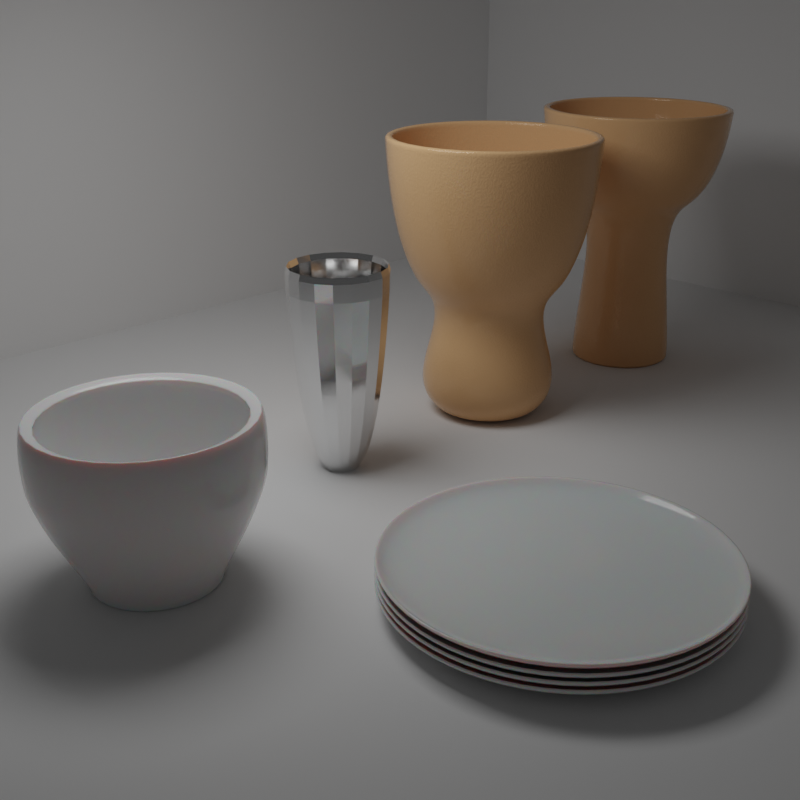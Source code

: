 # Source: pottery.blend  (saved by Blender 3.3.0; exported with 4.5.12 LTS)
import bpy
from mathutils import Matrix  # noqa: F401  (used for matrix-valued properties, if any)

bpy.ops.wm.read_factory_settings(use_empty=True)
scene = bpy.context.scene
scene.name = 'Scene'

# ---- collections
col_collection = bpy.data.collections.new('Collection'); scene.collection.children.link(col_collection)

# ---- materials (node trees are filled in below, after node groups)
mat_material_002 = bpy.data.materials.new('Material.002')
mat_material_003 = bpy.data.materials.new('Material.003')
mat_material_001 = bpy.data.materials.new('Material.001')

# ---- node groups
ng_pottery = bpy.data.node_groups.new('Pottery', 'GeometryNodeTree')
_s = ng_pottery.interface.new_socket(name='Geometry', in_out='OUTPUT', socket_type='NodeSocketGeometry')
_s = ng_pottery.interface.new_socket(name='Geometry', in_out='INPUT', socket_type='NodeSocketGeometry')
_s = ng_pottery.interface.new_socket(name='Offset Scale', in_out='INPUT', socket_type='NodeSocketFloat')
_s.default_value = 0.3
_s.min_value = 0.0
_s = ng_pottery.interface.new_socket(name='Resolution', in_out='INPUT', socket_type='NodeSocketInt')
_s.default_value = 32
_s.min_value = 3
_s.max_value = 512
_s = ng_pottery.interface.new_socket(name='Level', in_out='INPUT', socket_type='NodeSocketInt')
_s.default_value = 1
_s.min_value = 0
_s.max_value = 6
_s = ng_pottery.interface.new_socket(name='Shade Smooth', in_out='INPUT', socket_type='NodeSocketBool')
_s.default_value = True
_s = ng_pottery.interface.new_socket(name='Material', in_out='INPUT', socket_type='NodeSocketMaterial')
ng_pottery.is_modifier = True
_N = ng_pottery.nodes; _L = ng_pottery.links
n0 = _N.new('NodeGroupInput'); n0.name = 'Group Input'; n0.location = (-1059, -73)
n1 = _N.new('NodeReroute'); n1.name = 'Reroute.007'; n1.location = (-202, -282)
n1.width = 16
n1.socket_idname = 'NodeSocketGeometry'
n2 = _N.new('NodeReroute'); n2.name = 'Reroute.003'; n2.location = (-815, 19)
n2.width = 16
n2.socket_idname = 'NodeSocketGeometry'
n3 = _N.new('FunctionNodeCompare'); n3.name = 'Compare'; n3.location = (-615, -1)
n3.hide = True
n3.operation = 'EQUAL'
n3.data_type = 'INT'
n3.inputs[6].default_value = (0.0, 0.0, 0.0, 0.0)
n3.inputs[7].default_value = (0.0, 0.0, 0.0, 0.0)
n4 = _N.new('GeometryNodeInputIndex'); n4.name = 'Index'; n4.location = (-779, -2)
n5 = _N.new('FunctionNodeInputVector'); n5.name = 'Vector'; n5.location = (-618, -47)
n5.hide = True
n5.outputs[0].default_value = (0.0, 0.0, 0.0)
n6 = _N.new('NodeReroute'); n6.name = 'Reroute.004'; n6.location = (-480, 15)
n6.width = 16
n6.socket_idname = 'NodeSocketGeometry'
n7 = _N.new('GeometryNodeSetPosition'); n7.name = 'Set Position'; n7.location = (-385, 26)
n8 = _N.new('NodeReroute'); n8.name = 'Reroute.008'; n8.location = (-170, -164)
n8.width = 16
n8.socket_idname = 'NodeSocketInt'
n9 = _N.new('NodeReroute'); n9.name = 'Reroute.005'; n9.location = (-173, -141)
n9.width = 16
n9.socket_idname = 'NodeSocketInt'
n10 = _N.new('GeometryNodeCurveToMesh'); n10.name = 'Curve to Mesh'; n10.location = (76, 198)
n11 = _N.new('GeometryNodeTransform'); n11.name = 'Transform'; n11.location = (-95, 40)
n11.hide = True
n11.inputs[2].default_value = (1.571, 0.0, 0.0)
n12 = _N.new('GeometryNodeCurvePrimitiveCircle'); n12.name = 'Curve Circle'; n12.location = (-113, 211)
n12.inputs[4].default_value = 0.0001
n13 = _N.new('NodeReroute'); n13.name = 'Reroute'; n13.location = (902, -140)
n13.width = 16
n13.socket_idname = 'NodeSocketInt'
n14 = _N.new('GeometryNodeFlipFaces'); n14.name = 'Flip Faces'; n14.location = (491, 28)
n15 = _N.new('GeometryNodeExtrudeMesh'); n15.name = 'Extrude Mesh'; n15.location = (492, 273)
n15.inputs[4].default_value = False
n16 = _N.new('GeometryNodeJoinGeometry'); n16.name = 'Join Geometry'; n16.location = (699, 122)
n16.hide = True
n17 = _N.new('GeometryNodeMergeByDistance'); n17.name = 'Merge by Distance.001'; n17.location = (890, 132)
n18 = _N.new('GeometryNodeSubdivisionSurface'); n18.name = 'Subdivision Surface'; n18.location = (1060, 38)
n18.inputs[4].default_value = False
n19 = _N.new('GeometryNodeSetShadeSmooth'); n19.name = 'Set Shade Smooth'; n19.location = (1261, -53)
n20 = _N.new('GeometryNodeSetMaterial'); n20.name = 'Set Material'; n20.location = (1455, -95)
n21 = _N.new('GeometryNodeJoinGeometry'); n21.name = 'Join Geometry.001'; n21.location = (1662, -248)
n21.hide = True
n22 = _N.new('NodeGroupOutput'); n22.name = 'Group Output'; n22.location = (1856, -257)
n23 = _N.new('NodeReroute'); n23.name = 'Reroute.009'; n23.location = (448, 10)
n23.width = 16
n23.socket_idname = 'NodeSocketFloat'
n24 = _N.new('NodeReroute'); n24.name = 'Reroute.006'; n24.location = (450, -121)
n24.width = 16
n24.socket_idname = 'NodeSocketFloat'
n25 = _N.new('GeometryNodeMergeByDistance'); n25.name = 'Merge by Distance'; n25.location = (266, 181)
n26 = _N.new('NodeReroute'); n26.name = 'Reroute.002'; n26.location = (-201, -12)
n26.width = 16
n26.socket_idname = 'NodeSocketGeometry'
n27 = _N.new('GeometryNodeInputNamedAttribute'); n27.name = 'Named Attribute'; n27.location = (51, 198)
n27.inputs[0].default_value = 'radius'
n28 = _N.new('GeometryNodeSwitch'); n28.name = 'Switch'; n28.location = (51, 198)
n28.input_type = 'FLOAT'
n28.inputs[1].default_value = 1.0
n29 = _N.new('ShaderNodeClamp'); n29.name = 'Clamp'; n29.location = (1035, 38)
n29.inputs[2].default_value = 11.0
_L.new(n12.outputs[0], n10.inputs[0])
_L.new(n26.outputs[0], n11.inputs[0])
_L.new(n10.outputs[0], n25.inputs[0])
_L.new(n16.outputs[0], n17.inputs[0])
_L.new(n11.outputs[0], n10.inputs[1])
_L.new(n25.outputs[0], n15.inputs[0])
_L.new(n15.outputs[0], n16.inputs[0])
_L.new(n14.outputs[0], n16.inputs[0])
_L.new(n25.outputs[0], n14.inputs[0])
_L.new(n17.outputs[0], n18.inputs[0])
_L.new(n1.outputs[0], n21.inputs[0])
_L.new(n18.outputs[0], n19.inputs[0])
_L.new(n23.outputs[0], n15.inputs[3])
_L.new(n9.outputs[0], n12.inputs[0])
_L.new(n19.outputs[0], n20.inputs[0])
_L.new(n0.outputs[4], n19.inputs[2])
_L.new(n20.outputs[0], n21.inputs[0])
_L.new(n0.outputs[5], n20.inputs[2])
_L.new(n21.outputs[0], n22.inputs[0])
_L.new(n7.outputs[0], n26.inputs[0])
_L.new(n6.outputs[0], n7.inputs[0])
_L.new(n5.outputs[0], n7.inputs[2])
_L.new(n4.outputs[0], n3.inputs[2])
_L.new(n3.outputs[0], n7.inputs[1])
_L.new(n0.outputs[0], n2.inputs[0])
_L.new(n2.outputs[0], n6.inputs[0])
_L.new(n0.outputs[2], n9.inputs[0])
_L.new(n0.outputs[1], n24.inputs[0])
_L.new(n26.outputs[0], n1.inputs[0])
_L.new(n0.outputs[3], n8.inputs[0])
_L.new(n8.outputs[0], n13.inputs[0])
_L.new(n24.outputs[0], n23.inputs[0])
_L.new(n27.outputs[1], n28.inputs[0])
_L.new(n27.outputs[0], n28.inputs[2])
_L.new(n28.outputs[0], n10.inputs[2])
_L.new(n29.outputs[0], n18.inputs[1])
n22.is_active_output = True

# ---- material node trees
mat_material_002.use_nodes = True; mat_material_002.node_tree.nodes.clear()
_N = mat_material_002.node_tree.nodes; _L = mat_material_002.node_tree.links
n0 = _N.new('ShaderNodeBsdfPrincipled'); n0.name = 'Principled BSDF'; n0.location = (10, 300)
n0.distribution = 'GGX'
n0.subsurface_method = 'RANDOM_WALK_SKIN'
n0.inputs[2].default_value = 0.1032
n0.inputs[3].default_value = 1.45
n0.inputs[8].default_value = 1.0
n0.inputs[10].default_value = 0.2619
n0.inputs[14].default_value = (0.9, 0.9, 0.9, 1.0)
n0.inputs[27].default_value = (0.0, 0.0, 0.0, 1.0)
n0.inputs[28].default_value = 1.0
n1 = _N.new('ShaderNodeOutputMaterial'); n1.name = 'Material Output'; n1.location = (300, 300)
_L.new(n0.outputs[0], n1.inputs[0])
n1.is_active_output = True
mat_material_003.use_nodes = True; mat_material_003.node_tree.nodes.clear()
_N = mat_material_003.node_tree.nodes; _L = mat_material_003.node_tree.links
n0 = _N.new('ShaderNodeBsdfPrincipled'); n0.name = 'Principled BSDF'; n0.location = (10, 300)
n0.distribution = 'GGX'
n0.subsurface_method = 'RANDOM_WALK_SKIN'
n0.inputs[1].default_value = 1.0
n0.inputs[2].default_value = 0.119
n0.inputs[3].default_value = 1.45
n0.inputs[15].default_value = 0.5556
n0.inputs[27].default_value = (0.0, 0.0, 0.0, 1.0)
n0.inputs[28].default_value = 1.0
n1 = _N.new('ShaderNodeOutputMaterial'); n1.name = 'Material Output'; n1.location = (300, 300)
_L.new(n0.outputs[0], n1.inputs[0])
n1.is_active_output = True
mat_material_001.use_nodes = True; mat_material_001.node_tree.nodes.clear()
_N = mat_material_001.node_tree.nodes; _L = mat_material_001.node_tree.links
n0 = _N.new('ShaderNodeBsdfPrincipled'); n0.name = 'Principled BSDF'; n0.location = (10, 300)
n0.distribution = 'GGX'
n0.subsurface_method = 'RANDOM_WALK_SKIN'
n0.inputs[0].default_value = (0.8, 0.4621, 0.2297, 1.0)
n0.inputs[2].default_value = 0.0873
n0.inputs[3].default_value = 1.45
n0.inputs[14].default_value = (0.9, 0.731, 0.6149, 1.0)
n0.inputs[27].default_value = (0.0, 0.0, 0.0, 1.0)
n0.inputs[28].default_value = 1.0
n1 = _N.new('ShaderNodeOutputMaterial'); n1.name = 'Material Output'; n1.location = (300, 300)
n2 = _N.new('ShaderNodeBump'); n2.name = 'Bump'; n2.location = (-233, -4)
n2.inputs[0].default_value = 0.05
n2.inputs[1].default_value = 9.4
n2.inputs[2].default_value = 1.0
n3 = _N.new('ShaderNodeTexNoise'); n3.name = 'Musgrave Texture'; n3.location = (-433, -35)
n3.width = 150
n3.noise_type = 'RIDGED_MULTIFRACTAL'
n3.normalize = False
n3.inputs[2].default_value = 86.2
n3.inputs[3].default_value = 14.0
n3.inputs[4].default_value = 0.25
_L.new(n0.outputs[0], n1.inputs[0])
_L.new(n3.outputs[0], n2.inputs[3])
_L.new(n2.outputs[0], n0.inputs[5])
n1.is_active_output = True

# ---- world
world_world = bpy.data.worlds.new('World'); scene.world = world_world
world_world.use_nodes = True; world_world.node_tree.nodes.clear()
_N = world_world.node_tree.nodes; _L = world_world.node_tree.links
n0 = _N.new('ShaderNodeOutputWorld'); n0.name = 'World Output'; n0.location = (300, 300)
n1 = _N.new('ShaderNodeBackground'); n1.name = 'Background'; n1.location = (10, 300)
n1.inputs[0].default_value = (0.05088, 0.05088, 0.05088, 1.0)
_L.new(n1.outputs[0], n0.inputs[0])
n0.is_active_output = True
world_world.color = (0.05088, 0.05088, 0.05088)
world_world.use_sun_shadow = False
world_world.sun_shadow_jitter_overblur = 0.0

# ---- cameras
cam_camera_001 = bpy.data.cameras.new('Camera.001')

# ---- lights
light_area = bpy.data.lights.new('Area', 'AREA')
light_area.transmission_factor = 0.0
light_area.energy = 1571.0
light_area.shadow_soft_size = 1.0
light_area.shadow_maximum_resolution = 0.006
light_area.use_absolute_resolution = True
light_area.size = 1.0
light_area.size_y = 1.0

# ---- meshes
me_plane = bpy.data.meshes.new('Plane')
me_plane.from_pydata([(-1.0, -1.0, 0.0), (1.0, -1.0, 0.0), (-1.0, 1.0, 0.0), (1.0, 1.0, 0.0)], [], [(0, 1, 3, 2)])
_uv = me_plane.uv_layers.new(name='UVMap')
_uv.uv.foreach_set('vector', [0.0, 0.0, 1.0, 0.0, 1.0, 1.0, 0.0, 1.0])
me_plane.materials.append(None)
me_plane.use_remesh_fix_poles = True
me_plane.use_remesh_preserve_attributes = False
me_plane.update()
me_plane_001 = bpy.data.meshes.new('Plane.001')
me_plane_001.from_pydata([(-1.0, -1.0, 0.0), (1.0, -1.0, 0.0), (-1.0, 1.0, 0.0), (1.0, 1.0, 0.0)], [], [(0, 1, 3, 2)])
_uv = me_plane_001.uv_layers.new(name='UVMap')
_uv.uv.foreach_set('vector', [0.0, 0.0, 1.0, 0.0, 1.0, 1.0, 0.0, 1.0])
me_plane_001.use_remesh_fix_poles = True
me_plane_001.use_remesh_preserve_attributes = False
me_plane_001.update()
me_plane_002 = bpy.data.meshes.new('Plane.002')
me_plane_002.from_pydata([(-1.0, -1.0, 0.0), (1.0, -1.0, 0.0), (-1.0, 1.0, 0.0), (1.0, 1.0, 0.0)], [], [(0, 1, 3, 2)])
_uv = me_plane_002.uv_layers.new(name='UVMap')
_uv.uv.foreach_set('vector', [0.0, 0.0, 1.0, 0.0, 1.0, 1.0, 0.0, 1.0])
me_plane_002.use_remesh_fix_poles = True
me_plane_002.use_remesh_preserve_attributes = False
me_plane_002.update()
me_plane_003 = bpy.data.meshes.new('Plane.003')
me_plane_003.from_pydata([(-1.0, -1.0, 0.0), (1.0, -1.0, 0.0), (-1.0, 1.0, 0.0), (1.0, 1.0, 0.0)], [], [(0, 1, 3, 2)])
_uv = me_plane_003.uv_layers.new(name='UVMap')
_uv.uv.foreach_set('vector', [0.0, 0.0, 1.0, 0.0, 1.0, 1.0, 0.0, 1.0])
me_plane_003.use_remesh_fix_poles = True
me_plane_003.use_remesh_preserve_attributes = False
me_plane_003.update()

# ---- curves / text
cu_beziercurve = bpy.data.curves.new('BezierCurve', 'CURVE')
cu_beziercurve.dimensions = '3D'
_sp = cu_beziercurve.splines.new('BEZIER'); _sp.bezier_points.add(3)
_sp.bezier_points.foreach_set('co', [0.0, 0.0, 0.0, 1.635, 0.0479, 0.003487, 2.804, 0.09547, 2.782, 2.729, 0.09547, 4.235])
_sp.bezier_points.foreach_set('handle_left', [-0.5, -0.0001167, 0.0, 1.358, 0.04184, 0.0001869, 2.711, 0.09547, 1.909, 2.741, 0.09547, 4.193])
_sp.bezier_points.foreach_set('handle_right', [0.9253, 0.000216, 0.0, 1.601, 0.05392, 0.2823, 2.923, 0.09547, 3.903, 2.714, 0.09547, 4.289])
for _p, _l, _r in zip(_sp.bezier_points, ['ALIGNED', 'FREE', 'ALIGNED', 'ALIGNED'], ['ALIGNED', 'FREE', 'ALIGNED', 'ALIGNED']): _p.handle_left_type = _l; _p.handle_right_type = _r
_sp.order_u = 0
_sp.order_v = 0
cu_beziercurve.use_path = True
cu_beziercurve.fill_mode = 'FULL'
cu_beziercurve_001 = bpy.data.curves.new('BezierCurve.001', 'CURVE')
cu_beziercurve_001.dimensions = '3D'
_sp = cu_beziercurve_001.splines.new('BEZIER'); _sp.bezier_points.add(2)
_sp.bezier_points.foreach_set('co', [0.0, 0.0, 0.0, 0.7351, 0.0479, 0.003487, 2.088, 0.09547, 7.947])
_sp.bezier_points.foreach_set('handle_left', [-0.5, -0.0001167, 0.0, 0.4582, 0.04184, 0.0001869, 1.664, 0.09547, 0.1689])
_sp.bezier_points.foreach_set('handle_right', [0.9253, 0.000216, 0.0, 0.7013, 0.05392, 0.2823, 2.251, 0.09547, 10.94])
for _p, _l, _r in zip(_sp.bezier_points, ['ALIGNED', 'FREE', 'ALIGNED'], ['ALIGNED', 'FREE', 'ALIGNED']): _p.handle_left_type = _l; _p.handle_right_type = _r
_sp.order_u = 0
_sp.order_v = 0
cu_beziercurve_001.materials.append(mat_material_002)
cu_beziercurve_001.materials.append(mat_material_003)
cu_beziercurve_001.use_path = True
cu_beziercurve_001.fill_mode = 'FULL'
cu_beziercurve_002 = bpy.data.curves.new('BezierCurve.002', 'CURVE')
cu_beziercurve_002.dimensions = '3D'
_sp = cu_beziercurve_002.splines.new('BEZIER'); _sp.bezier_points.add(3)
_sp.bezier_points.foreach_set('co', [0.0, 0.0, 0.0, 2.365, 0.0479, 0.003487, 2.776, 0.09547, 5.047, 4.449, 0.09547, 11.35])
_sp.bezier_points.foreach_set('handle_left', [-0.5, -0.0001167, 0.0, 1.687, 0.02929, -0.6231, 1.415, 0.09547, 3.696, 4.426, 0.09547, 10.92])
_sp.bezier_points.foreach_set('handle_right', [0.9253, 0.000216, 0.0, 3.817, 0.0877, 1.343, 4.279, 0.09547, 6.539, 4.458, 0.09547, 11.51])
for _p, _l, _r in zip(_sp.bezier_points, ['ALIGNED', 'AUTO', 'ALIGNED', 'ALIGNED'], ['ALIGNED', 'AUTO', 'ALIGNED', 'ALIGNED']): _p.handle_left_type = _l; _p.handle_right_type = _r
_sp.order_u = 0
_sp.order_v = 0
cu_beziercurve_002.materials.append(None)
cu_beziercurve_002.use_path = True
cu_beziercurve_002.fill_mode = 'FULL'
cu_beziercurve_003 = bpy.data.curves.new('BezierCurve.003', 'CURVE')
cu_beziercurve_003.dimensions = '3D'
_sp = cu_beziercurve_003.splines.new('BEZIER'); _sp.bezier_points.add(1)
_sp.bezier_points.foreach_set('co', [0.0, 0.0, 0.0, 5.604, -9.562e-08, 0.7117])
_sp.bezier_points.foreach_set('handle_left', [-0.5, -0.002163, 0.0, 5.184, 2.635e-08, -0.1961])
_sp.bezier_points.foreach_set('handle_right', [0.5, 0.002163, 0.0, 6.023, -2.176e-07, 1.619])
for _p, _l, _r in zip(_sp.bezier_points, ['ALIGNED', 'ALIGNED'], ['ALIGNED', 'ALIGNED']): _p.handle_left_type = _l; _p.handle_right_type = _r
_sp.order_u = 0
_sp.order_v = 0
cu_beziercurve_003.use_path = True
cu_beziercurve_003.fill_mode = 'FULL'
cu_beziercurve_004 = bpy.data.curves.new('BezierCurve.004', 'CURVE')
cu_beziercurve_004.dimensions = '3D'
_sp = cu_beziercurve_004.splines.new('BEZIER'); _sp.bezier_points.add(1)
_sp.bezier_points.foreach_set('co', [0.0, 0.0, 0.0, 5.604, -9.562e-08, 0.7117])
_sp.bezier_points.foreach_set('handle_left', [-0.5, -0.002163, 0.0, 5.184, 2.635e-08, -0.1961])
_sp.bezier_points.foreach_set('handle_right', [0.5, 0.002163, 0.0, 6.023, -2.176e-07, 1.619])
for _p, _l, _r in zip(_sp.bezier_points, ['ALIGNED', 'ALIGNED'], ['ALIGNED', 'ALIGNED']): _p.handle_left_type = _l; _p.handle_right_type = _r
_sp.order_u = 0
_sp.order_v = 0
cu_beziercurve_004.use_path = True
cu_beziercurve_004.fill_mode = 'FULL'
cu_beziercurve_005 = bpy.data.curves.new('BezierCurve.005', 'CURVE')
cu_beziercurve_005.dimensions = '3D'
_sp = cu_beziercurve_005.splines.new('BEZIER'); _sp.bezier_points.add(1)
_sp.bezier_points.foreach_set('co', [0.0, 0.0, 0.0, 5.604, -9.562e-08, 0.7117])
_sp.bezier_points.foreach_set('handle_left', [-0.5, -0.002163, 0.0, 5.184, 2.635e-08, -0.1961])
_sp.bezier_points.foreach_set('handle_right', [0.5, 0.002163, 0.0, 6.023, -2.176e-07, 1.619])
for _p, _l, _r in zip(_sp.bezier_points, ['ALIGNED', 'ALIGNED'], ['ALIGNED', 'ALIGNED']): _p.handle_left_type = _l; _p.handle_right_type = _r
_sp.order_u = 0
_sp.order_v = 0
cu_beziercurve_005.use_path = True
cu_beziercurve_005.fill_mode = 'FULL'
cu_beziercurve_006 = bpy.data.curves.new('BezierCurve.006', 'CURVE')
cu_beziercurve_006.dimensions = '3D'
_sp = cu_beziercurve_006.splines.new('BEZIER'); _sp.bezier_points.add(1)
_sp.bezier_points.foreach_set('co', [0.0, 0.0, 0.0, 5.604, -9.562e-08, 0.7117])
_sp.bezier_points.foreach_set('handle_left', [-0.5, -0.002163, 0.0, 5.184, 2.635e-08, -0.1961])
_sp.bezier_points.foreach_set('handle_right', [0.5, 0.002163, 0.0, 6.023, -2.176e-07, 1.619])
for _p, _l, _r in zip(_sp.bezier_points, ['ALIGNED', 'ALIGNED'], ['ALIGNED', 'ALIGNED']): _p.handle_left_type = _l; _p.handle_right_type = _r
_sp.order_u = 0
_sp.order_v = 0
cu_beziercurve_006.use_path = True
cu_beziercurve_006.fill_mode = 'FULL'
cu_beziercurve_007 = bpy.data.curves.new('BezierCurve.007', 'CURVE')
cu_beziercurve_007.dimensions = '3D'
_sp = cu_beziercurve_007.splines.new('BEZIER'); _sp.bezier_points.add(3)
_sp.bezier_points.foreach_set('co', [0.0, 0.0, 0.0, 2.365, 0.0479, 0.003487, 2.682, 0.09547, 7.585, 4.356, 0.09547, 11.9])
_sp.bezier_points.foreach_set('handle_left', [-0.5, -0.0001167, 0.0, 1.577, 0.03193, 0.002325, 1.321, 0.09547, 6.661, 4.332, 0.09547, 11.61])
_sp.bezier_points.foreach_set('handle_right', [0.9253, 0.000216, 0.0, 2.268, 0.06376, 3.137, 4.186, 0.09547, 8.607, 4.365, 0.09547, 12.01])
for _p, _l, _r in zip(_sp.bezier_points, ['ALIGNED', 'VECTOR', 'ALIGNED', 'ALIGNED'], ['ALIGNED', 'FREE', 'ALIGNED', 'ALIGNED']): _p.handle_left_type = _l; _p.handle_right_type = _r
_sp.order_u = 0
_sp.order_v = 0
cu_beziercurve_007.materials.append(None)
cu_beziercurve_007.use_path = True
cu_beziercurve_007.fill_mode = 'FULL'

# ---- objects
ob_beziercurve = bpy.data.objects.new('BezierCurve', cu_beziercurve)
ob_beziercurve_001 = bpy.data.objects.new('BezierCurve.001', cu_beziercurve_001)
ob_beziercurve_002 = bpy.data.objects.new('BezierCurve.002', cu_beziercurve_002)
ob_plane = bpy.data.objects.new('Plane', me_plane)
ob_area = bpy.data.objects.new('Area', light_area)
ob_beziercurve_003 = bpy.data.objects.new('BezierCurve.003', cu_beziercurve_003)
ob_beziercurve_004 = bpy.data.objects.new('BezierCurve.004', cu_beziercurve_004)
ob_beziercurve_005 = bpy.data.objects.new('BezierCurve.005', cu_beziercurve_005)
ob_beziercurve_006 = bpy.data.objects.new('BezierCurve.006', cu_beziercurve_006)
ob_camera = bpy.data.objects.new('Camera', cam_camera_001)
ob_beziercurve_007 = bpy.data.objects.new('BezierCurve.007', cu_beziercurve_007)
ob_plane_001 = bpy.data.objects.new('Plane.001', me_plane_001)
ob_plane_002 = bpy.data.objects.new('Plane.002', me_plane_002)
ob_plane_003 = bpy.data.objects.new('Plane.003', me_plane_003)

# ---- transforms, parenting, visibility, modifiers, constraints
ob_beziercurve.location = (-4.359, -2.007, 0.0)
ob_beziercurve.scale = (1.319, 1.319, 1.319)
_m = ob_beziercurve.modifiers.new('GeometryNodes', 'NODES')
_m.node_group = ng_pottery
_gi = [s.identifier for s in ng_pottery.interface.items_tree if s.item_type == 'SOCKET' and s.in_out == 'INPUT']
_m[_gi[2]] = 16  # Resolution
_m[_gi[3]] = 2  # Level
_m[_gi[5]] = mat_material_002  # Material
ob_beziercurve_001.location = (5.369, 0.0, 0.0)
_m = ob_beziercurve_001.modifiers.new('GeometryNodes', 'NODES')
_m.node_group = ng_pottery
_gi = [s.identifier for s in ng_pottery.interface.items_tree if s.item_type == 'SOCKET' and s.in_out == 'INPUT']
_m[_gi[1]] = 0.244  # Offset Scale
_m[_gi[2]] = 9  # Resolution
_m[_gi[3]] = 0  # Level
_m[_gi[4]] = False  # Shade Smooth
_m[_gi[5]] = mat_material_003  # Material
ob_beziercurve_002.location = (13.89, -4.532e-08, 0.3373)
_m = ob_beziercurve_002.modifiers.new('GeometryNodes', 'NODES')
_m.node_group = ng_pottery
_gi = [s.identifier for s in ng_pottery.interface.items_tree if s.item_type == 'SOCKET' and s.in_out == 'INPUT']
_m[_gi[2]] = 16  # Resolution
_m[_gi[3]] = 2  # Level
_m[_gi[5]] = mat_material_001  # Material
ob_plane.location = (10.55, 0.0, 0.0)
ob_plane.scale = (36.47, 36.47, 36.47)
ob_area.location = (0.9012, 1.891, 20.69)
ob_area.rotation_euler = (-2.747e-07, 2.847, -4.071e-08)
ob_area.scale = (-10.2, -10.2, -10.2)
ob_beziercurve_003.location = (3.384, -11.85, 0.0)
_m = ob_beziercurve_003.modifiers.new('GeometryNodes', 'NODES')
_m.node_group = ng_pottery
_gi = [s.identifier for s in ng_pottery.interface.items_tree if s.item_type == 'SOCKET' and s.in_out == 'INPUT']
_m[_gi[1]] = 0.101  # Offset Scale
_m[_gi[5]] = mat_material_002  # Material
ob_beziercurve_004.location = (3.384, -11.85, 0.2538)
_m = ob_beziercurve_004.modifiers.new('GeometryNodes', 'NODES')
_m.node_group = ng_pottery
_gi = [s.identifier for s in ng_pottery.interface.items_tree if s.item_type == 'SOCKET' and s.in_out == 'INPUT']
_m[_gi[1]] = 0.101  # Offset Scale
_m[_gi[5]] = mat_material_002  # Material
ob_beziercurve_005.location = (3.384, -11.85, 0.5075)
_m = ob_beziercurve_005.modifiers.new('GeometryNodes', 'NODES')
_m.node_group = ng_pottery
_gi = [s.identifier for s in ng_pottery.interface.items_tree if s.item_type == 'SOCKET' and s.in_out == 'INPUT']
_m[_gi[1]] = 0.101  # Offset Scale
_m[_gi[5]] = mat_material_002  # Material
ob_beziercurve_006.location = (3.384, -11.85, 0.8004)
_m = ob_beziercurve_006.modifiers.new('GeometryNodes', 'NODES')
_m.node_group = ng_pottery
_gi = [s.identifier for s in ng_pottery.interface.items_tree if s.item_type == 'SOCKET' and s.in_out == 'INPUT']
_m[_gi[1]] = 0.101  # Offset Scale
_m[_gi[5]] = mat_material_002  # Material
ob_camera.location = (-20.73, -29.08, 18.15)
ob_camera.rotation_euler = (1.194, -6.373e-07, -0.7889)
ob_beziercurve_007.location = (23.99, 0.0, 0.0)
_m = ob_beziercurve_007.modifiers.new('GeometryNodes', 'NODES')
_m.node_group = ng_pottery
_gi = [s.identifier for s in ng_pottery.interface.items_tree if s.item_type == 'SOCKET' and s.in_out == 'INPUT']
_m[_gi[2]] = 16  # Resolution
_m[_gi[3]] = 2  # Level
_m[_gi[5]] = mat_material_001  # Material
ob_plane_001.location = (0.0, 0.0, 0.0)
ob_plane_001.rotation_euler = (1.571, -0.0, 0.0)
ob_plane_002.location = (37.76, -10.42, 0.0)
ob_plane_002.rotation_euler = (1.571, -0.0, -1.571)
ob_plane_002.scale = (34.2, 34.2, 34.2)
ob_plane_003.location = (5.694, 20.79, 0.0)
ob_plane_003.rotation_euler = (1.571, -0.0, 0.0)
ob_plane_003.scale = (34.2, 34.2, 34.2)

# ---- collection membership
col_collection.objects.link(ob_beziercurve)
col_collection.objects.link(ob_beziercurve_001)
col_collection.objects.link(ob_beziercurve_002)
col_collection.objects.link(ob_plane)
col_collection.objects.link(ob_area)
col_collection.objects.link(ob_beziercurve_003)
col_collection.objects.link(ob_beziercurve_004)
col_collection.objects.link(ob_beziercurve_005)
col_collection.objects.link(ob_beziercurve_006)
col_collection.objects.link(ob_camera)
col_collection.objects.link(ob_beziercurve_007)
col_collection.objects.link(ob_plane_001)
col_collection.objects.link(ob_plane_002)
col_collection.objects.link(ob_plane_003)

# ---- scene / render settings (as saved in the file)
scene.camera = ob_camera
scene.frame_start = 1; scene.frame_end = 250; scene.frame_set(1)
scene.render.engine = 'CYCLES'
scene.render.resolution_x = 512
scene.render.resolution_y = 512
scene.render.resolution_percentage = 50
scene.cycles.sampling_pattern = 'TABULATED_SOBOL'
scene.cycles.use_light_tree = False
scene.view_settings.view_transform = 'Filmic'
bpy.context.view_layer.update()
